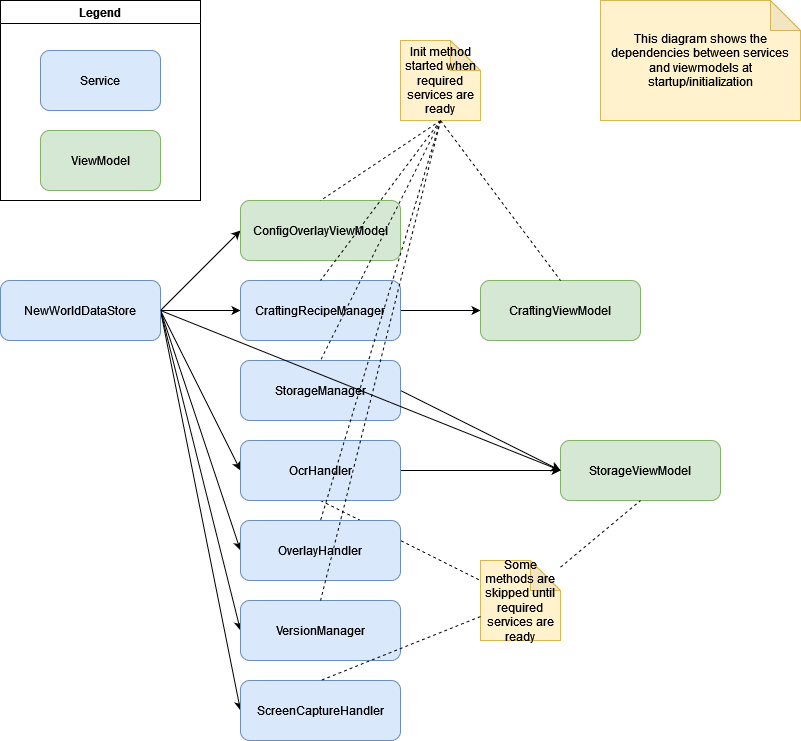

The diagram above was exported from draw.io. Its source (the exported page's mxGraphModel, read from the mxfile embedded in the PNG):
<mxGraphModel dx="1562" dy="799" grid="1" gridSize="10" guides="1" tooltips="1" connect="1" arrows="1" fold="1" page="1" pageScale="1" pageWidth="850" pageHeight="1100" math="0" shadow="0">
  <root>
    <mxCell id="0" />
    <mxCell id="1" parent="0" />
    <mxCell id="FfGap2LeLir_ombATvUz-3" style="rounded=0;orthogonalLoop=1;jettySize=auto;html=1;exitX=1;exitY=0.5;exitDx=0;exitDy=0;entryX=0;entryY=0.5;entryDx=0;entryDy=0;" parent="1" source="FfGap2LeLir_ombATvUz-1" target="FfGap2LeLir_ombATvUz-2" edge="1">
      <mxGeometry relative="1" as="geometry">
        <mxPoint x="280" y="230" as="targetPoint" />
      </mxGeometry>
    </mxCell>
    <mxCell id="FfGap2LeLir_ombATvUz-15" style="edgeStyle=none;rounded=0;orthogonalLoop=1;jettySize=auto;html=1;exitX=1;exitY=0.5;exitDx=0;exitDy=0;entryX=0;entryY=0.5;entryDx=0;entryDy=0;" parent="1" source="FfGap2LeLir_ombATvUz-1" target="FfGap2LeLir_ombATvUz-14" edge="1">
      <mxGeometry relative="1" as="geometry" />
    </mxCell>
    <mxCell id="5hPQuuEkBL4VOFJjKpES-2" style="rounded=0;orthogonalLoop=1;jettySize=auto;html=1;exitX=1;exitY=0.5;exitDx=0;exitDy=0;entryX=0;entryY=0.5;entryDx=0;entryDy=0;" edge="1" parent="1" source="FfGap2LeLir_ombATvUz-1" target="FfGap2LeLir_ombATvUz-8">
      <mxGeometry relative="1" as="geometry" />
    </mxCell>
    <mxCell id="5hPQuuEkBL4VOFJjKpES-5" style="edgeStyle=none;rounded=0;orthogonalLoop=1;jettySize=auto;html=1;exitX=1;exitY=0.5;exitDx=0;exitDy=0;entryX=0;entryY=0.5;entryDx=0;entryDy=0;endArrow=classic;endFill=1;" edge="1" parent="1" source="FfGap2LeLir_ombATvUz-1" target="5hPQuuEkBL4VOFJjKpES-4">
      <mxGeometry relative="1" as="geometry" />
    </mxCell>
    <mxCell id="5hPQuuEkBL4VOFJjKpES-9" style="edgeStyle=none;rounded=0;orthogonalLoop=1;jettySize=auto;html=1;exitX=1;exitY=0.5;exitDx=0;exitDy=0;entryX=0;entryY=0.5;entryDx=0;entryDy=0;endArrow=classic;endFill=1;" edge="1" parent="1" source="FfGap2LeLir_ombATvUz-1" target="5hPQuuEkBL4VOFJjKpES-8">
      <mxGeometry relative="1" as="geometry" />
    </mxCell>
    <mxCell id="5hPQuuEkBL4VOFJjKpES-15" style="edgeStyle=none;rounded=0;orthogonalLoop=1;jettySize=auto;html=1;exitX=1;exitY=0.5;exitDx=0;exitDy=0;entryX=0;entryY=0.5;entryDx=0;entryDy=0;endArrow=classic;endFill=1;" edge="1" parent="1" source="FfGap2LeLir_ombATvUz-1" target="5hPQuuEkBL4VOFJjKpES-14">
      <mxGeometry relative="1" as="geometry" />
    </mxCell>
    <mxCell id="FfGap2LeLir_ombATvUz-1" value="NewWorldDataStore" style="rounded=1;whiteSpace=wrap;html=1;fillColor=#dae8fc;strokeColor=#6c8ebf;" parent="1" vertex="1">
      <mxGeometry x="40" y="320" width="160" height="60" as="geometry" />
    </mxCell>
    <mxCell id="FfGap2LeLir_ombATvUz-2" value="ConfigOverlayViewModel" style="rounded=1;whiteSpace=wrap;html=1;fillColor=#d5e8d4;strokeColor=#82b366;" parent="1" vertex="1">
      <mxGeometry x="280" y="240" width="160" height="60" as="geometry" />
    </mxCell>
    <mxCell id="FfGap2LeLir_ombATvUz-4" value="Legend" style="swimlane;" parent="1" vertex="1">
      <mxGeometry x="40" y="40" width="200" height="200" as="geometry" />
    </mxCell>
    <mxCell id="FfGap2LeLir_ombATvUz-6" value="Service" style="rounded=1;whiteSpace=wrap;html=1;fillColor=#dae8fc;strokeColor=#6c8ebf;" parent="FfGap2LeLir_ombATvUz-4" vertex="1">
      <mxGeometry x="40" y="50" width="120" height="60" as="geometry" />
    </mxCell>
    <mxCell id="FfGap2LeLir_ombATvUz-7" value="ViewModel" style="rounded=1;whiteSpace=wrap;html=1;fillColor=#d5e8d4;strokeColor=#82b366;" parent="FfGap2LeLir_ombATvUz-4" vertex="1">
      <mxGeometry x="40" y="130" width="120" height="60" as="geometry" />
    </mxCell>
    <mxCell id="FfGap2LeLir_ombATvUz-11" style="edgeStyle=none;rounded=0;orthogonalLoop=1;jettySize=auto;html=1;exitX=1;exitY=0.5;exitDx=0;exitDy=0;entryX=0;entryY=0.5;entryDx=0;entryDy=0;" parent="1" source="FfGap2LeLir_ombATvUz-8" target="FfGap2LeLir_ombATvUz-9" edge="1">
      <mxGeometry relative="1" as="geometry">
        <mxPoint x="280" y="350" as="targetPoint" />
      </mxGeometry>
    </mxCell>
    <mxCell id="5hPQuuEkBL4VOFJjKpES-3" style="edgeStyle=none;rounded=0;orthogonalLoop=1;jettySize=auto;html=1;exitX=0.5;exitY=1;exitDx=0;exitDy=0;dashed=1;endArrow=none;endFill=0;" edge="1" parent="1" source="FfGap2LeLir_ombATvUz-8" target="FfGap2LeLir_ombATvUz-19">
      <mxGeometry relative="1" as="geometry" />
    </mxCell>
    <mxCell id="FfGap2LeLir_ombATvUz-8" value="OcrHandler" style="rounded=1;whiteSpace=wrap;html=1;fillColor=#dae8fc;strokeColor=#6c8ebf;" parent="1" vertex="1">
      <mxGeometry x="280" y="480" width="160" height="60" as="geometry" />
    </mxCell>
    <mxCell id="FfGap2LeLir_ombATvUz-13" style="edgeStyle=none;rounded=0;orthogonalLoop=1;jettySize=auto;html=1;entryX=0;entryY=0.5;entryDx=0;entryDy=0;exitX=1;exitY=0.5;exitDx=0;exitDy=0;" parent="1" source="FfGap2LeLir_ombATvUz-12" target="FfGap2LeLir_ombATvUz-9" edge="1">
      <mxGeometry relative="1" as="geometry">
        <mxPoint x="120" y="670" as="sourcePoint" />
      </mxGeometry>
    </mxCell>
    <mxCell id="FfGap2LeLir_ombATvUz-9" value="StorageViewModel" style="rounded=1;whiteSpace=wrap;html=1;fillColor=#d5e8d4;strokeColor=#82b366;" parent="1" vertex="1">
      <mxGeometry x="600" y="480" width="160" height="60" as="geometry" />
    </mxCell>
    <mxCell id="FfGap2LeLir_ombATvUz-17" style="edgeStyle=none;rounded=0;orthogonalLoop=1;jettySize=auto;html=1;exitX=1;exitY=0.5;exitDx=0;exitDy=0;entryX=0;entryY=0.5;entryDx=0;entryDy=0;" parent="1" source="FfGap2LeLir_ombATvUz-14" target="FfGap2LeLir_ombATvUz-16" edge="1">
      <mxGeometry relative="1" as="geometry" />
    </mxCell>
    <mxCell id="FfGap2LeLir_ombATvUz-14" value="CraftingRecipeManager" style="rounded=1;whiteSpace=wrap;html=1;fillColor=#dae8fc;strokeColor=#6c8ebf;" parent="1" vertex="1">
      <mxGeometry x="280" y="320" width="160" height="60" as="geometry" />
    </mxCell>
    <mxCell id="FfGap2LeLir_ombATvUz-16" value="CraftingViewModel" style="rounded=1;whiteSpace=wrap;html=1;fillColor=#d5e8d4;strokeColor=#82b366;" parent="1" vertex="1">
      <mxGeometry x="520" y="320" width="160" height="60" as="geometry" />
    </mxCell>
    <mxCell id="FfGap2LeLir_ombATvUz-21" style="edgeStyle=none;rounded=0;orthogonalLoop=1;jettySize=auto;html=1;exitX=0.5;exitY=1;exitDx=0;exitDy=0;exitPerimeter=0;entryX=0.5;entryY=0;entryDx=0;entryDy=0;dashed=1;endArrow=none;endFill=0;" parent="1" source="FfGap2LeLir_ombATvUz-18" target="FfGap2LeLir_ombATvUz-2" edge="1">
      <mxGeometry relative="1" as="geometry" />
    </mxCell>
    <mxCell id="FfGap2LeLir_ombATvUz-23" style="edgeStyle=none;rounded=0;orthogonalLoop=1;jettySize=auto;html=1;exitX=0.5;exitY=1;exitDx=0;exitDy=0;exitPerimeter=0;entryX=0.5;entryY=0;entryDx=0;entryDy=0;dashed=1;endArrow=none;endFill=0;" parent="1" source="FfGap2LeLir_ombATvUz-18" target="FfGap2LeLir_ombATvUz-14" edge="1">
      <mxGeometry relative="1" as="geometry" />
    </mxCell>
    <mxCell id="FfGap2LeLir_ombATvUz-26" style="edgeStyle=none;rounded=0;orthogonalLoop=1;jettySize=auto;html=1;exitX=0.5;exitY=1;exitDx=0;exitDy=0;exitPerimeter=0;entryX=0.5;entryY=0;entryDx=0;entryDy=0;dashed=1;endArrow=none;endFill=0;" parent="1" source="FfGap2LeLir_ombATvUz-18" target="FfGap2LeLir_ombATvUz-16" edge="1">
      <mxGeometry relative="1" as="geometry" />
    </mxCell>
    <mxCell id="FfGap2LeLir_ombATvUz-18" value="Init method started when required services are ready" style="shape=note;whiteSpace=wrap;html=1;backgroundOutline=1;darkOpacity=0.05;fillColor=#fff2cc;strokeColor=#d6b656;" parent="1" vertex="1">
      <mxGeometry x="440" y="80" width="80" height="80" as="geometry" />
    </mxCell>
    <mxCell id="FfGap2LeLir_ombATvUz-22" style="edgeStyle=none;rounded=0;orthogonalLoop=1;jettySize=auto;html=1;entryX=0.5;entryY=1;entryDx=0;entryDy=0;dashed=1;endArrow=none;endFill=0;" parent="1" source="FfGap2LeLir_ombATvUz-19" target="FfGap2LeLir_ombATvUz-9" edge="1">
      <mxGeometry relative="1" as="geometry" />
    </mxCell>
    <mxCell id="FfGap2LeLir_ombATvUz-19" value="Some methods are skipped until required services are ready" style="shape=note;whiteSpace=wrap;html=1;backgroundOutline=1;darkOpacity=0.05;fillColor=#fff2cc;strokeColor=#d6b656;" parent="1" vertex="1">
      <mxGeometry x="520" y="600" width="80" height="80" as="geometry" />
    </mxCell>
    <mxCell id="5hPQuuEkBL4VOFJjKpES-4" value="OverlayHandler" style="rounded=1;whiteSpace=wrap;html=1;fillColor=#dae8fc;strokeColor=#6c8ebf;" vertex="1" parent="1">
      <mxGeometry x="280" y="560" width="160" height="60" as="geometry" />
    </mxCell>
    <mxCell id="5hPQuuEkBL4VOFJjKpES-7" value="This diagram shows the dependencies between services and viewmodels at startup/initialization" style="shape=note;whiteSpace=wrap;html=1;backgroundOutline=1;darkOpacity=0.05;fillColor=#fff2cc;strokeColor=#d6b656;" vertex="1" parent="1">
      <mxGeometry x="640" y="40" width="200" height="120" as="geometry" />
    </mxCell>
    <mxCell id="5hPQuuEkBL4VOFJjKpES-8" value="VersionManager" style="rounded=1;whiteSpace=wrap;html=1;fillColor=#dae8fc;strokeColor=#6c8ebf;" vertex="1" parent="1">
      <mxGeometry x="280" y="640" width="160" height="60" as="geometry" />
    </mxCell>
    <mxCell id="5hPQuuEkBL4VOFJjKpES-11" value="" style="edgeStyle=none;rounded=0;orthogonalLoop=1;jettySize=auto;html=1;exitX=0.5;exitY=1;exitDx=0;exitDy=0;exitPerimeter=0;entryX=0.5;entryY=0;entryDx=0;entryDy=0;dashed=1;endArrow=none;endFill=0;" edge="1" parent="1" source="FfGap2LeLir_ombATvUz-18" target="FfGap2LeLir_ombATvUz-12">
      <mxGeometry relative="1" as="geometry">
        <mxPoint x="480" y="160" as="sourcePoint" />
        <mxPoint x="360" y="640" as="targetPoint" />
      </mxGeometry>
    </mxCell>
    <mxCell id="FfGap2LeLir_ombATvUz-12" value="StorageManager" style="rounded=1;whiteSpace=wrap;html=1;fillColor=#dae8fc;strokeColor=#6c8ebf;" parent="1" vertex="1">
      <mxGeometry x="280" y="400" width="160" height="60" as="geometry" />
    </mxCell>
    <mxCell id="FfGap2LeLir_ombATvUz-10" style="edgeStyle=none;rounded=0;orthogonalLoop=1;jettySize=auto;html=1;exitX=1;exitY=0.5;exitDx=0;exitDy=0;entryX=0;entryY=0.5;entryDx=0;entryDy=0;" parent="1" source="FfGap2LeLir_ombATvUz-1" target="FfGap2LeLir_ombATvUz-9" edge="1">
      <mxGeometry relative="1" as="geometry" />
    </mxCell>
    <mxCell id="5hPQuuEkBL4VOFJjKpES-6" style="edgeStyle=none;rounded=0;orthogonalLoop=1;jettySize=auto;html=1;exitX=0.5;exitY=1;exitDx=0;exitDy=0;exitPerimeter=0;entryX=0.5;entryY=0;entryDx=0;entryDy=0;endArrow=none;endFill=0;dashed=1;" edge="1" parent="1" source="FfGap2LeLir_ombATvUz-18" target="5hPQuuEkBL4VOFJjKpES-4">
      <mxGeometry relative="1" as="geometry" />
    </mxCell>
    <mxCell id="5hPQuuEkBL4VOFJjKpES-12" style="edgeStyle=none;rounded=0;orthogonalLoop=1;jettySize=auto;html=1;exitX=0.5;exitY=0;exitDx=0;exitDy=0;endArrow=classic;endFill=1;" edge="1" parent="1" source="5hPQuuEkBL4VOFJjKpES-8" target="5hPQuuEkBL4VOFJjKpES-8">
      <mxGeometry relative="1" as="geometry" />
    </mxCell>
    <mxCell id="5hPQuuEkBL4VOFJjKpES-13" style="edgeStyle=none;rounded=0;orthogonalLoop=1;jettySize=auto;html=1;exitX=0.5;exitY=1;exitDx=0;exitDy=0;exitPerimeter=0;entryX=0.5;entryY=0;entryDx=0;entryDy=0;endArrow=none;endFill=0;dashed=1;" edge="1" parent="1" source="FfGap2LeLir_ombATvUz-18" target="5hPQuuEkBL4VOFJjKpES-8">
      <mxGeometry relative="1" as="geometry" />
    </mxCell>
    <mxCell id="5hPQuuEkBL4VOFJjKpES-14" value="ScreenCaptureHandler" style="rounded=1;whiteSpace=wrap;html=1;fillColor=#dae8fc;strokeColor=#6c8ebf;" vertex="1" parent="1">
      <mxGeometry x="280" y="720" width="160" height="60" as="geometry" />
    </mxCell>
    <mxCell id="5hPQuuEkBL4VOFJjKpES-16" style="edgeStyle=none;rounded=0;orthogonalLoop=1;jettySize=auto;html=1;dashed=1;endArrow=none;endFill=0;entryX=0.5;entryY=0;entryDx=0;entryDy=0;" edge="1" parent="1" source="FfGap2LeLir_ombATvUz-19" target="5hPQuuEkBL4VOFJjKpES-14">
      <mxGeometry relative="1" as="geometry">
        <mxPoint x="610" y="616.6666666666667" as="sourcePoint" />
        <mxPoint x="630" y="770" as="targetPoint" />
      </mxGeometry>
    </mxCell>
  </root>
</mxGraphModel>